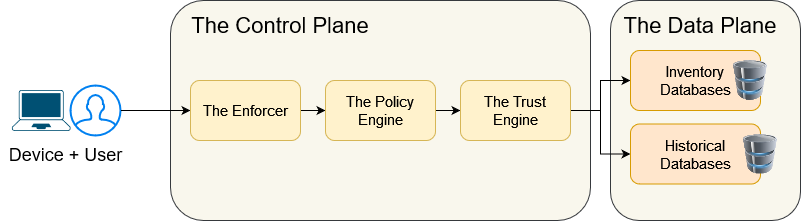

The diagram above was exported from draw.io. Its source (the exported page's mxGraphModel, read from the mxfile embedded in the PNG):
<mxGraphModel dx="1038" dy="536" grid="1" gridSize="10" guides="1" tooltips="1" connect="1" arrows="1" fold="1" page="1" pageScale="1" pageWidth="827" pageHeight="1169" math="0" shadow="0">
  <root>
    <mxCell id="0" />
    <mxCell id="1" parent="0" />
    <mxCell id="6OWfoCvuW9n6jHwqlbZC-1" value="" style="rounded=1;whiteSpace=wrap;html=1;fontSize=15;fillColor=#f9f7ed;strokeColor=#36393d;" parent="1" vertex="1">
      <mxGeometry x="190" y="30" width="420" height="220" as="geometry" />
    </mxCell>
    <mxCell id="6OWfoCvuW9n6jHwqlbZC-2" value="" style="rounded=1;whiteSpace=wrap;html=1;fontSize=15;fillColor=#f9f7ed;strokeColor=#36393d;" parent="1" vertex="1">
      <mxGeometry x="630" y="30" width="190" height="220" as="geometry" />
    </mxCell>
    <mxCell id="6OWfoCvuW9n6jHwqlbZC-6" value="" style="points=[[0.13,0.02,0],[0.5,0,0],[0.87,0.02,0],[0.885,0.4,0],[0.985,0.985,0],[0.5,1,0],[0.015,0.985,0],[0.115,0.4,0]];verticalLabelPosition=bottom;sketch=0;html=1;verticalAlign=top;aspect=fixed;align=center;pointerEvents=1;shape=mxgraph.cisco19.laptop;fillColor=#005073;strokeColor=none;fontSize=15;" parent="1" vertex="1">
      <mxGeometry x="31.43" y="119.5" width="58.57" height="41" as="geometry" />
    </mxCell>
    <mxCell id="6OWfoCvuW9n6jHwqlbZC-29" style="edgeStyle=orthogonalEdgeStyle;rounded=0;orthogonalLoop=1;jettySize=auto;html=1;entryX=0;entryY=0.5;entryDx=0;entryDy=0;fontSize=15;" parent="1" source="6OWfoCvuW9n6jHwqlbZC-9" target="6OWfoCvuW9n6jHwqlbZC-14" edge="1">
      <mxGeometry relative="1" as="geometry" />
    </mxCell>
    <mxCell id="6OWfoCvuW9n6jHwqlbZC-9" value="" style="html=1;verticalLabelPosition=bottom;align=center;labelBackgroundColor=#ffffff;verticalAlign=top;strokeWidth=2;strokeColor=#0080F0;shadow=0;dashed=0;shape=mxgraph.ios7.icons.user;fontSize=15;" parent="1" vertex="1">
      <mxGeometry x="90" y="115" width="50" height="50" as="geometry" />
    </mxCell>
    <mxCell id="6OWfoCvuW9n6jHwqlbZC-10" value="Device + User" style="text;html=1;align=center;verticalAlign=middle;resizable=0;points=[];autosize=1;strokeColor=none;fillColor=none;fontSize=18;" parent="1" vertex="1">
      <mxGeometry x="20" y="168.5" width="130" height="30" as="geometry" />
    </mxCell>
    <mxCell id="6OWfoCvuW9n6jHwqlbZC-12" value="The Control Plane" style="text;html=1;strokeColor=none;fillColor=none;align=center;verticalAlign=middle;whiteSpace=wrap;rounded=0;fontSize=22;" parent="1" vertex="1">
      <mxGeometry x="210" y="40" width="180" height="30" as="geometry" />
    </mxCell>
    <mxCell id="6OWfoCvuW9n6jHwqlbZC-13" value="The Data Plane" style="text;html=1;strokeColor=none;fillColor=none;align=center;verticalAlign=middle;whiteSpace=wrap;rounded=0;fontSize=22;" parent="1" vertex="1">
      <mxGeometry x="630" y="40" width="180" height="30" as="geometry" />
    </mxCell>
    <mxCell id="6OWfoCvuW9n6jHwqlbZC-19" style="edgeStyle=orthogonalEdgeStyle;rounded=0;orthogonalLoop=1;jettySize=auto;html=1;exitX=1;exitY=0.5;exitDx=0;exitDy=0;entryX=0;entryY=0.5;entryDx=0;entryDy=0;fontSize=15;" parent="1" source="6OWfoCvuW9n6jHwqlbZC-14" target="6OWfoCvuW9n6jHwqlbZC-15" edge="1">
      <mxGeometry relative="1" as="geometry" />
    </mxCell>
    <mxCell id="6OWfoCvuW9n6jHwqlbZC-14" value="The Enforcer" style="rounded=1;whiteSpace=wrap;html=1;fontSize=15;fillColor=#fff2cc;strokeColor=#d6b656;" parent="1" vertex="1">
      <mxGeometry x="210" y="110" width="110" height="60" as="geometry" />
    </mxCell>
    <mxCell id="6OWfoCvuW9n6jHwqlbZC-21" style="edgeStyle=orthogonalEdgeStyle;rounded=0;orthogonalLoop=1;jettySize=auto;html=1;exitX=1;exitY=0.5;exitDx=0;exitDy=0;fontSize=15;" parent="1" source="6OWfoCvuW9n6jHwqlbZC-15" target="6OWfoCvuW9n6jHwqlbZC-16" edge="1">
      <mxGeometry relative="1" as="geometry" />
    </mxCell>
    <mxCell id="6OWfoCvuW9n6jHwqlbZC-15" value="The Policy Engine" style="rounded=1;whiteSpace=wrap;html=1;fontSize=15;fillColor=#fff2cc;strokeColor=#d6b656;" parent="1" vertex="1">
      <mxGeometry x="345" y="110" width="110" height="60" as="geometry" />
    </mxCell>
    <mxCell id="6OWfoCvuW9n6jHwqlbZC-22" style="edgeStyle=orthogonalEdgeStyle;rounded=0;orthogonalLoop=1;jettySize=auto;html=1;exitX=1;exitY=0.5;exitDx=0;exitDy=0;entryX=0;entryY=0.5;entryDx=0;entryDy=0;fontSize=15;" parent="1" source="6OWfoCvuW9n6jHwqlbZC-16" target="6OWfoCvuW9n6jHwqlbZC-17" edge="1">
      <mxGeometry relative="1" as="geometry" />
    </mxCell>
    <mxCell id="6OWfoCvuW9n6jHwqlbZC-23" style="edgeStyle=orthogonalEdgeStyle;rounded=0;orthogonalLoop=1;jettySize=auto;html=1;exitX=1;exitY=0.5;exitDx=0;exitDy=0;entryX=0;entryY=0.5;entryDx=0;entryDy=0;fontSize=15;" parent="1" source="6OWfoCvuW9n6jHwqlbZC-16" target="6OWfoCvuW9n6jHwqlbZC-18" edge="1">
      <mxGeometry relative="1" as="geometry" />
    </mxCell>
    <mxCell id="6OWfoCvuW9n6jHwqlbZC-16" value="The Trust Engine" style="rounded=1;whiteSpace=wrap;html=1;fontSize=15;fillColor=#fff2cc;strokeColor=#d6b656;" parent="1" vertex="1">
      <mxGeometry x="480" y="110" width="110" height="60" as="geometry" />
    </mxCell>
    <mxCell id="6OWfoCvuW9n6jHwqlbZC-17" value="Inventory Databases" style="rounded=1;whiteSpace=wrap;html=1;fontSize=15;fillColor=#ffe6cc;strokeColor=#d79b00;" parent="1" vertex="1">
      <mxGeometry x="650" y="80" width="130" height="60" as="geometry" />
    </mxCell>
    <mxCell id="6OWfoCvuW9n6jHwqlbZC-18" value="Historical Databases" style="rounded=1;whiteSpace=wrap;html=1;fontSize=15;fillColor=#ffe6cc;strokeColor=#d79b00;" parent="1" vertex="1">
      <mxGeometry x="650" y="153.5" width="130" height="60" as="geometry" />
    </mxCell>
    <mxCell id="tLIeotRehek4BkfgzxDJ-2" value="" style="image;html=1;image=img/lib/clip_art/computers/Database_128x128.png;fontSize=22;" vertex="1" parent="1">
      <mxGeometry x="750" y="90" width="40" height="40" as="geometry" />
    </mxCell>
    <mxCell id="tLIeotRehek4BkfgzxDJ-4" value="" style="image;html=1;image=img/lib/clip_art/computers/Database_128x128.png;fontSize=22;" vertex="1" parent="1">
      <mxGeometry x="760" y="163.5" width="40" height="40" as="geometry" />
    </mxCell>
  </root>
</mxGraphModel>